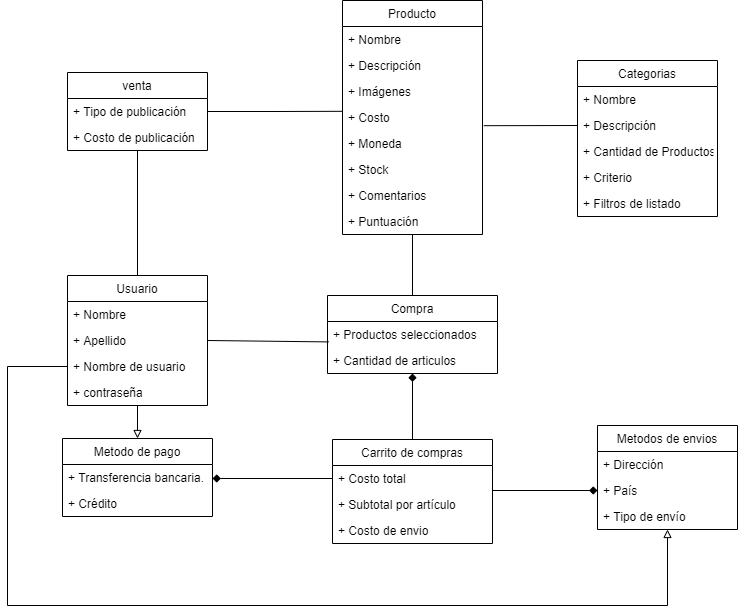

The diagram above was exported from draw.io. Its source (the exported page's mxGraphModel, read from the mxfile embedded in the PNG):
<mxGraphModel dx="1038" dy="605" grid="1" gridSize="10" guides="1" tooltips="1" connect="1" arrows="1" fold="1" page="1" pageScale="1" pageWidth="827" pageHeight="1169" math="0" shadow="0">
  <root>
    <mxCell id="WIyWlLk6GJQsqaUBKTNV-0" />
    <mxCell id="WIyWlLk6GJQsqaUBKTNV-1" parent="WIyWlLk6GJQsqaUBKTNV-0" />
    <mxCell id="rs09z8C6rL6Q5lKf1XNe-35" style="edgeStyle=orthogonalEdgeStyle;rounded=0;orthogonalLoop=1;jettySize=auto;html=1;startArrow=block;startFill=0;endArrow=none;endFill=0;entryX=0;entryY=0.5;entryDx=0;entryDy=0;" edge="1" parent="WIyWlLk6GJQsqaUBKTNV-1" source="TmCs4sec_pGm8QRL76wE-0" target="TmCs4sec_pGm8QRL76wE-19">
      <mxGeometry relative="1" as="geometry">
        <mxPoint x="720" y="690" as="targetPoint" />
        <Array as="points">
          <mxPoint x="720" y="690" />
          <mxPoint x="60" y="690" />
          <mxPoint x="60" y="451" />
        </Array>
      </mxGeometry>
    </mxCell>
    <mxCell id="TmCs4sec_pGm8QRL76wE-0" value="Metodos de envios" style="swimlane;fontStyle=0;childLayout=stackLayout;horizontal=1;startSize=26;fillColor=none;horizontalStack=0;resizeParent=1;resizeParentMax=0;resizeLast=0;collapsible=1;marginBottom=0;" parent="WIyWlLk6GJQsqaUBKTNV-1" vertex="1">
      <mxGeometry x="650" y="510" width="140" height="104" as="geometry" />
    </mxCell>
    <mxCell id="TmCs4sec_pGm8QRL76wE-1" value="+ Dirección" style="text;strokeColor=none;fillColor=none;align=left;verticalAlign=top;spacingLeft=4;spacingRight=4;overflow=hidden;rotatable=0;points=[[0,0.5],[1,0.5]];portConstraint=eastwest;" parent="TmCs4sec_pGm8QRL76wE-0" vertex="1">
      <mxGeometry y="26" width="140" height="26" as="geometry" />
    </mxCell>
    <mxCell id="TmCs4sec_pGm8QRL76wE-2" value="+ País" style="text;strokeColor=none;fillColor=none;align=left;verticalAlign=top;spacingLeft=4;spacingRight=4;overflow=hidden;rotatable=0;points=[[0,0.5],[1,0.5]];portConstraint=eastwest;" parent="TmCs4sec_pGm8QRL76wE-0" vertex="1">
      <mxGeometry y="52" width="140" height="26" as="geometry" />
    </mxCell>
    <mxCell id="TmCs4sec_pGm8QRL76wE-3" value="+ Tipo de envío" style="text;strokeColor=none;fillColor=none;align=left;verticalAlign=top;spacingLeft=4;spacingRight=4;overflow=hidden;rotatable=0;points=[[0,0.5],[1,0.5]];portConstraint=eastwest;" parent="TmCs4sec_pGm8QRL76wE-0" vertex="1">
      <mxGeometry y="78" width="140" height="26" as="geometry" />
    </mxCell>
    <mxCell id="TmCs4sec_pGm8QRL76wE-4" value="Carrito de compras" style="swimlane;fontStyle=0;childLayout=stackLayout;horizontal=1;startSize=26;fillColor=none;horizontalStack=0;resizeParent=1;resizeParentMax=0;resizeLast=0;collapsible=1;marginBottom=0;" parent="WIyWlLk6GJQsqaUBKTNV-1" vertex="1">
      <mxGeometry x="385" y="524" width="160" height="104" as="geometry" />
    </mxCell>
    <mxCell id="TmCs4sec_pGm8QRL76wE-6" value="+ Costo total" style="text;strokeColor=none;fillColor=none;align=left;verticalAlign=top;spacingLeft=4;spacingRight=4;overflow=hidden;rotatable=0;points=[[0,0.5],[1,0.5]];portConstraint=eastwest;" parent="TmCs4sec_pGm8QRL76wE-4" vertex="1">
      <mxGeometry y="26" width="160" height="26" as="geometry" />
    </mxCell>
    <mxCell id="TmCs4sec_pGm8QRL76wE-7" value="+ Subtotal por artículo" style="text;strokeColor=none;fillColor=none;align=left;verticalAlign=top;spacingLeft=4;spacingRight=4;overflow=hidden;rotatable=0;points=[[0,0.5],[1,0.5]];portConstraint=eastwest;" parent="TmCs4sec_pGm8QRL76wE-4" vertex="1">
      <mxGeometry y="52" width="160" height="26" as="geometry" />
    </mxCell>
    <mxCell id="rs09z8C6rL6Q5lKf1XNe-28" value="+ Costo de envio" style="text;strokeColor=none;fillColor=none;align=left;verticalAlign=top;spacingLeft=4;spacingRight=4;overflow=hidden;rotatable=0;points=[[0,0.5],[1,0.5]];portConstraint=eastwest;" vertex="1" parent="TmCs4sec_pGm8QRL76wE-4">
      <mxGeometry y="78" width="160" height="26" as="geometry" />
    </mxCell>
    <mxCell id="TmCs4sec_pGm8QRL76wE-8" value="Categorias" style="swimlane;fontStyle=0;childLayout=stackLayout;horizontal=1;startSize=26;fillColor=none;horizontalStack=0;resizeParent=1;resizeParentMax=0;resizeLast=0;collapsible=1;marginBottom=0;" parent="WIyWlLk6GJQsqaUBKTNV-1" vertex="1">
      <mxGeometry x="630" y="145" width="140" height="156" as="geometry" />
    </mxCell>
    <mxCell id="TmCs4sec_pGm8QRL76wE-9" value="+ Nombre" style="text;strokeColor=none;fillColor=none;align=left;verticalAlign=top;spacingLeft=4;spacingRight=4;overflow=hidden;rotatable=0;points=[[0,0.5],[1,0.5]];portConstraint=eastwest;" parent="TmCs4sec_pGm8QRL76wE-8" vertex="1">
      <mxGeometry y="26" width="140" height="26" as="geometry" />
    </mxCell>
    <mxCell id="TmCs4sec_pGm8QRL76wE-10" value="+ Descripción" style="text;strokeColor=none;fillColor=none;align=left;verticalAlign=top;spacingLeft=4;spacingRight=4;overflow=hidden;rotatable=0;points=[[0,0.5],[1,0.5]];portConstraint=eastwest;" parent="TmCs4sec_pGm8QRL76wE-8" vertex="1">
      <mxGeometry y="52" width="140" height="26" as="geometry" />
    </mxCell>
    <mxCell id="TmCs4sec_pGm8QRL76wE-11" value="+ Cantidad de Productos" style="text;strokeColor=none;fillColor=none;align=left;verticalAlign=top;spacingLeft=4;spacingRight=4;overflow=hidden;rotatable=0;points=[[0,0.5],[1,0.5]];portConstraint=eastwest;" parent="TmCs4sec_pGm8QRL76wE-8" vertex="1">
      <mxGeometry y="78" width="140" height="26" as="geometry" />
    </mxCell>
    <mxCell id="rs09z8C6rL6Q5lKf1XNe-23" value="+ Criterio" style="text;strokeColor=none;fillColor=none;align=left;verticalAlign=top;spacingLeft=4;spacingRight=4;overflow=hidden;rotatable=0;points=[[0,0.5],[1,0.5]];portConstraint=eastwest;" vertex="1" parent="TmCs4sec_pGm8QRL76wE-8">
      <mxGeometry y="104" width="140" height="26" as="geometry" />
    </mxCell>
    <mxCell id="rs09z8C6rL6Q5lKf1XNe-26" value="+ Filtros de listado" style="text;strokeColor=none;fillColor=none;align=left;verticalAlign=top;spacingLeft=4;spacingRight=4;overflow=hidden;rotatable=0;points=[[0,0.5],[1,0.5]];portConstraint=eastwest;" vertex="1" parent="TmCs4sec_pGm8QRL76wE-8">
      <mxGeometry y="130" width="140" height="26" as="geometry" />
    </mxCell>
    <mxCell id="rs09z8C6rL6Q5lKf1XNe-5" style="edgeStyle=orthogonalEdgeStyle;rounded=0;orthogonalLoop=1;jettySize=auto;html=1;endArrow=none;endFill=0;" edge="1" parent="WIyWlLk6GJQsqaUBKTNV-1" source="TmCs4sec_pGm8QRL76wE-12" target="TmCs4sec_pGm8QRL76wE-24">
      <mxGeometry relative="1" as="geometry" />
    </mxCell>
    <mxCell id="TmCs4sec_pGm8QRL76wE-12" value="Producto" style="swimlane;fontStyle=0;childLayout=stackLayout;horizontal=1;startSize=26;fillColor=none;horizontalStack=0;resizeParent=1;resizeParentMax=0;resizeLast=0;collapsible=1;marginBottom=0;" parent="WIyWlLk6GJQsqaUBKTNV-1" vertex="1">
      <mxGeometry x="395" y="85" width="140" height="234" as="geometry" />
    </mxCell>
    <mxCell id="TmCs4sec_pGm8QRL76wE-13" value="+ Nombre" style="text;strokeColor=none;fillColor=none;align=left;verticalAlign=top;spacingLeft=4;spacingRight=4;overflow=hidden;rotatable=0;points=[[0,0.5],[1,0.5]];portConstraint=eastwest;" parent="TmCs4sec_pGm8QRL76wE-12" vertex="1">
      <mxGeometry y="26" width="140" height="26" as="geometry" />
    </mxCell>
    <mxCell id="TmCs4sec_pGm8QRL76wE-14" value="+ Descripción" style="text;strokeColor=none;fillColor=none;align=left;verticalAlign=top;spacingLeft=4;spacingRight=4;overflow=hidden;rotatable=0;points=[[0,0.5],[1,0.5]];portConstraint=eastwest;" parent="TmCs4sec_pGm8QRL76wE-12" vertex="1">
      <mxGeometry y="52" width="140" height="26" as="geometry" />
    </mxCell>
    <mxCell id="TmCs4sec_pGm8QRL76wE-15" value="+ Imágenes " style="text;strokeColor=none;fillColor=none;align=left;verticalAlign=top;spacingLeft=4;spacingRight=4;overflow=hidden;rotatable=0;points=[[0,0.5],[1,0.5]];portConstraint=eastwest;" parent="TmCs4sec_pGm8QRL76wE-12" vertex="1">
      <mxGeometry y="78" width="140" height="26" as="geometry" />
    </mxCell>
    <mxCell id="rs09z8C6rL6Q5lKf1XNe-20" value="+ Costo" style="text;strokeColor=none;fillColor=none;align=left;verticalAlign=top;spacingLeft=4;spacingRight=4;overflow=hidden;rotatable=0;points=[[0,0.5],[1,0.5]];portConstraint=eastwest;" vertex="1" parent="TmCs4sec_pGm8QRL76wE-12">
      <mxGeometry y="104" width="140" height="26" as="geometry" />
    </mxCell>
    <mxCell id="rs09z8C6rL6Q5lKf1XNe-21" value="+ Moneda" style="text;strokeColor=none;fillColor=none;align=left;verticalAlign=top;spacingLeft=4;spacingRight=4;overflow=hidden;rotatable=0;points=[[0,0.5],[1,0.5]];portConstraint=eastwest;" vertex="1" parent="TmCs4sec_pGm8QRL76wE-12">
      <mxGeometry y="130" width="140" height="26" as="geometry" />
    </mxCell>
    <mxCell id="rs09z8C6rL6Q5lKf1XNe-22" value="+ Stock" style="text;strokeColor=none;fillColor=none;align=left;verticalAlign=top;spacingLeft=4;spacingRight=4;overflow=hidden;rotatable=0;points=[[0,0.5],[1,0.5]];portConstraint=eastwest;" vertex="1" parent="TmCs4sec_pGm8QRL76wE-12">
      <mxGeometry y="156" width="140" height="26" as="geometry" />
    </mxCell>
    <mxCell id="rs09z8C6rL6Q5lKf1XNe-24" value="+ Comentarios" style="text;strokeColor=none;fillColor=none;align=left;verticalAlign=top;spacingLeft=4;spacingRight=4;overflow=hidden;rotatable=0;points=[[0,0.5],[1,0.5]];portConstraint=eastwest;" vertex="1" parent="TmCs4sec_pGm8QRL76wE-12">
      <mxGeometry y="182" width="140" height="26" as="geometry" />
    </mxCell>
    <mxCell id="rs09z8C6rL6Q5lKf1XNe-25" value="+ Puntuación" style="text;strokeColor=none;fillColor=none;align=left;verticalAlign=top;spacingLeft=4;spacingRight=4;overflow=hidden;rotatable=0;points=[[0,0.5],[1,0.5]];portConstraint=eastwest;" vertex="1" parent="TmCs4sec_pGm8QRL76wE-12">
      <mxGeometry y="208" width="140" height="26" as="geometry" />
    </mxCell>
    <mxCell id="rs09z8C6rL6Q5lKf1XNe-15" style="edgeStyle=orthogonalEdgeStyle;rounded=0;orthogonalLoop=1;jettySize=auto;html=1;entryX=0.5;entryY=0;entryDx=0;entryDy=0;endArrow=block;endFill=0;startArrow=none;startFill=0;" edge="1" parent="WIyWlLk6GJQsqaUBKTNV-1" source="TmCs4sec_pGm8QRL76wE-16" target="rs09z8C6rL6Q5lKf1XNe-9">
      <mxGeometry relative="1" as="geometry" />
    </mxCell>
    <mxCell id="TmCs4sec_pGm8QRL76wE-16" value="Usuario" style="swimlane;fontStyle=0;childLayout=stackLayout;horizontal=1;startSize=26;fillColor=none;horizontalStack=0;resizeParent=1;resizeParentMax=0;resizeLast=0;collapsible=1;marginBottom=0;" parent="WIyWlLk6GJQsqaUBKTNV-1" vertex="1">
      <mxGeometry x="120" y="360" width="140" height="130" as="geometry" />
    </mxCell>
    <mxCell id="TmCs4sec_pGm8QRL76wE-17" value="+ Nombre" style="text;strokeColor=none;fillColor=none;align=left;verticalAlign=top;spacingLeft=4;spacingRight=4;overflow=hidden;rotatable=0;points=[[0,0.5],[1,0.5]];portConstraint=eastwest;" parent="TmCs4sec_pGm8QRL76wE-16" vertex="1">
      <mxGeometry y="26" width="140" height="26" as="geometry" />
    </mxCell>
    <mxCell id="TmCs4sec_pGm8QRL76wE-18" value="+ Apellido" style="text;strokeColor=none;fillColor=none;align=left;verticalAlign=top;spacingLeft=4;spacingRight=4;overflow=hidden;rotatable=0;points=[[0,0.5],[1,0.5]];portConstraint=eastwest;" parent="TmCs4sec_pGm8QRL76wE-16" vertex="1">
      <mxGeometry y="52" width="140" height="26" as="geometry" />
    </mxCell>
    <mxCell id="TmCs4sec_pGm8QRL76wE-19" value="+ Nombre de usuario" style="text;strokeColor=none;fillColor=none;align=left;verticalAlign=top;spacingLeft=4;spacingRight=4;overflow=hidden;rotatable=0;points=[[0,0.5],[1,0.5]];portConstraint=eastwest;" parent="TmCs4sec_pGm8QRL76wE-16" vertex="1">
      <mxGeometry y="78" width="140" height="26" as="geometry" />
    </mxCell>
    <mxCell id="rs09z8C6rL6Q5lKf1XNe-17" value="+ contraseña" style="text;strokeColor=none;fillColor=none;align=left;verticalAlign=top;spacingLeft=4;spacingRight=4;overflow=hidden;rotatable=0;points=[[0,0.5],[1,0.5]];portConstraint=eastwest;" vertex="1" parent="TmCs4sec_pGm8QRL76wE-16">
      <mxGeometry y="104" width="140" height="26" as="geometry" />
    </mxCell>
    <mxCell id="rs09z8C6rL6Q5lKf1XNe-18" style="edgeStyle=orthogonalEdgeStyle;rounded=0;orthogonalLoop=1;jettySize=auto;html=1;entryX=0.5;entryY=0;entryDx=0;entryDy=0;endArrow=none;endFill=0;" edge="1" parent="WIyWlLk6GJQsqaUBKTNV-1" source="TmCs4sec_pGm8QRL76wE-20" target="TmCs4sec_pGm8QRL76wE-16">
      <mxGeometry relative="1" as="geometry" />
    </mxCell>
    <mxCell id="rs09z8C6rL6Q5lKf1XNe-19" style="edgeStyle=orthogonalEdgeStyle;rounded=0;orthogonalLoop=1;jettySize=auto;html=1;entryX=0.003;entryY=0.262;entryDx=0;entryDy=0;entryPerimeter=0;endArrow=none;endFill=0;" edge="1" parent="WIyWlLk6GJQsqaUBKTNV-1" source="TmCs4sec_pGm8QRL76wE-20" target="rs09z8C6rL6Q5lKf1XNe-20">
      <mxGeometry relative="1" as="geometry" />
    </mxCell>
    <mxCell id="TmCs4sec_pGm8QRL76wE-20" value="venta" style="swimlane;fontStyle=0;childLayout=stackLayout;horizontal=1;startSize=26;fillColor=none;horizontalStack=0;resizeParent=1;resizeParentMax=0;resizeLast=0;collapsible=1;marginBottom=0;" parent="WIyWlLk6GJQsqaUBKTNV-1" vertex="1">
      <mxGeometry x="120" y="157" width="140" height="78" as="geometry" />
    </mxCell>
    <mxCell id="TmCs4sec_pGm8QRL76wE-21" value="+ Tipo de publicación" style="text;strokeColor=none;fillColor=none;align=left;verticalAlign=top;spacingLeft=4;spacingRight=4;overflow=hidden;rotatable=0;points=[[0,0.5],[1,0.5]];portConstraint=eastwest;" parent="TmCs4sec_pGm8QRL76wE-20" vertex="1">
      <mxGeometry y="26" width="140" height="26" as="geometry" />
    </mxCell>
    <mxCell id="TmCs4sec_pGm8QRL76wE-22" value="+ Costo de publicación" style="text;strokeColor=none;fillColor=none;align=left;verticalAlign=top;spacingLeft=4;spacingRight=4;overflow=hidden;rotatable=0;points=[[0,0.5],[1,0.5]];portConstraint=eastwest;" parent="TmCs4sec_pGm8QRL76wE-20" vertex="1">
      <mxGeometry y="52" width="140" height="26" as="geometry" />
    </mxCell>
    <mxCell id="rs09z8C6rL6Q5lKf1XNe-8" style="edgeStyle=orthogonalEdgeStyle;rounded=0;orthogonalLoop=1;jettySize=auto;html=1;endArrow=none;endFill=0;startArrow=diamond;startFill=1;" edge="1" parent="WIyWlLk6GJQsqaUBKTNV-1" source="TmCs4sec_pGm8QRL76wE-24" target="TmCs4sec_pGm8QRL76wE-4">
      <mxGeometry relative="1" as="geometry" />
    </mxCell>
    <mxCell id="TmCs4sec_pGm8QRL76wE-24" value="Compra" style="swimlane;fontStyle=0;childLayout=stackLayout;horizontal=1;startSize=26;fillColor=none;horizontalStack=0;resizeParent=1;resizeParentMax=0;resizeLast=0;collapsible=1;marginBottom=0;" parent="WIyWlLk6GJQsqaUBKTNV-1" vertex="1">
      <mxGeometry x="380" y="380" width="170" height="78" as="geometry" />
    </mxCell>
    <mxCell id="TmCs4sec_pGm8QRL76wE-25" value="+ Productos seleccionados" style="text;strokeColor=none;fillColor=none;align=left;verticalAlign=top;spacingLeft=4;spacingRight=4;overflow=hidden;rotatable=0;points=[[0,0.5],[1,0.5]];portConstraint=eastwest;" parent="TmCs4sec_pGm8QRL76wE-24" vertex="1">
      <mxGeometry y="26" width="170" height="26" as="geometry" />
    </mxCell>
    <mxCell id="TmCs4sec_pGm8QRL76wE-26" value="+ Cantidad de articulos" style="text;strokeColor=none;fillColor=none;align=left;verticalAlign=top;spacingLeft=4;spacingRight=4;overflow=hidden;rotatable=0;points=[[0,0.5],[1,0.5]];portConstraint=eastwest;" parent="TmCs4sec_pGm8QRL76wE-24" vertex="1">
      <mxGeometry y="52" width="170" height="26" as="geometry" />
    </mxCell>
    <mxCell id="rs09z8C6rL6Q5lKf1XNe-1" value="" style="endArrow=none;html=1;entryX=0;entryY=0.5;entryDx=0;entryDy=0;exitX=1.009;exitY=0.815;exitDx=0;exitDy=0;exitPerimeter=0;" edge="1" parent="WIyWlLk6GJQsqaUBKTNV-1" source="rs09z8C6rL6Q5lKf1XNe-20" target="TmCs4sec_pGm8QRL76wE-10">
      <mxGeometry width="50" height="50" relative="1" as="geometry">
        <mxPoint x="390" y="310" as="sourcePoint" />
        <mxPoint x="440" y="260" as="targetPoint" />
      </mxGeometry>
    </mxCell>
    <mxCell id="rs09z8C6rL6Q5lKf1XNe-2" value="" style="endArrow=none;html=1;exitX=1;exitY=0.5;exitDx=0;exitDy=0;entryX=0.007;entryY=0.785;entryDx=0;entryDy=0;entryPerimeter=0;" edge="1" parent="WIyWlLk6GJQsqaUBKTNV-1" source="TmCs4sec_pGm8QRL76wE-18" target="TmCs4sec_pGm8QRL76wE-25">
      <mxGeometry width="50" height="50" relative="1" as="geometry">
        <mxPoint x="390" y="350" as="sourcePoint" />
        <mxPoint x="350" y="440" as="targetPoint" />
      </mxGeometry>
    </mxCell>
    <mxCell id="rs09z8C6rL6Q5lKf1XNe-7" style="edgeStyle=orthogonalEdgeStyle;rounded=0;orthogonalLoop=1;jettySize=auto;html=1;endArrow=diamond;endFill=1;" edge="1" parent="WIyWlLk6GJQsqaUBKTNV-1" target="TmCs4sec_pGm8QRL76wE-2">
      <mxGeometry relative="1" as="geometry">
        <mxPoint x="545" y="575" as="sourcePoint" />
      </mxGeometry>
    </mxCell>
    <mxCell id="rs09z8C6rL6Q5lKf1XNe-29" style="edgeStyle=orthogonalEdgeStyle;rounded=0;orthogonalLoop=1;jettySize=auto;html=1;entryX=0;entryY=0.5;entryDx=0;entryDy=0;endArrow=none;endFill=0;exitX=1;exitY=0.538;exitDx=0;exitDy=0;exitPerimeter=0;startArrow=diamond;startFill=1;" edge="1" parent="WIyWlLk6GJQsqaUBKTNV-1" source="rs09z8C6rL6Q5lKf1XNe-11" target="TmCs4sec_pGm8QRL76wE-6">
      <mxGeometry relative="1" as="geometry" />
    </mxCell>
    <mxCell id="rs09z8C6rL6Q5lKf1XNe-9" value="Metodo de pago" style="swimlane;fontStyle=0;childLayout=stackLayout;horizontal=1;startSize=26;fillColor=none;horizontalStack=0;resizeParent=1;resizeParentMax=0;resizeLast=0;collapsible=1;marginBottom=0;" vertex="1" parent="WIyWlLk6GJQsqaUBKTNV-1">
      <mxGeometry x="115" y="523" width="150" height="78" as="geometry" />
    </mxCell>
    <mxCell id="rs09z8C6rL6Q5lKf1XNe-11" value="+ Transferencia bancaria." style="text;strokeColor=none;fillColor=none;align=left;verticalAlign=top;spacingLeft=4;spacingRight=4;overflow=hidden;rotatable=0;points=[[0,0.5],[1,0.5]];portConstraint=eastwest;" vertex="1" parent="rs09z8C6rL6Q5lKf1XNe-9">
      <mxGeometry y="26" width="150" height="26" as="geometry" />
    </mxCell>
    <mxCell id="rs09z8C6rL6Q5lKf1XNe-12" value="+ Crédito" style="text;strokeColor=none;fillColor=none;align=left;verticalAlign=top;spacingLeft=4;spacingRight=4;overflow=hidden;rotatable=0;points=[[0,0.5],[1,0.5]];portConstraint=eastwest;" vertex="1" parent="rs09z8C6rL6Q5lKf1XNe-9">
      <mxGeometry y="52" width="150" height="26" as="geometry" />
    </mxCell>
  </root>
</mxGraphModel>